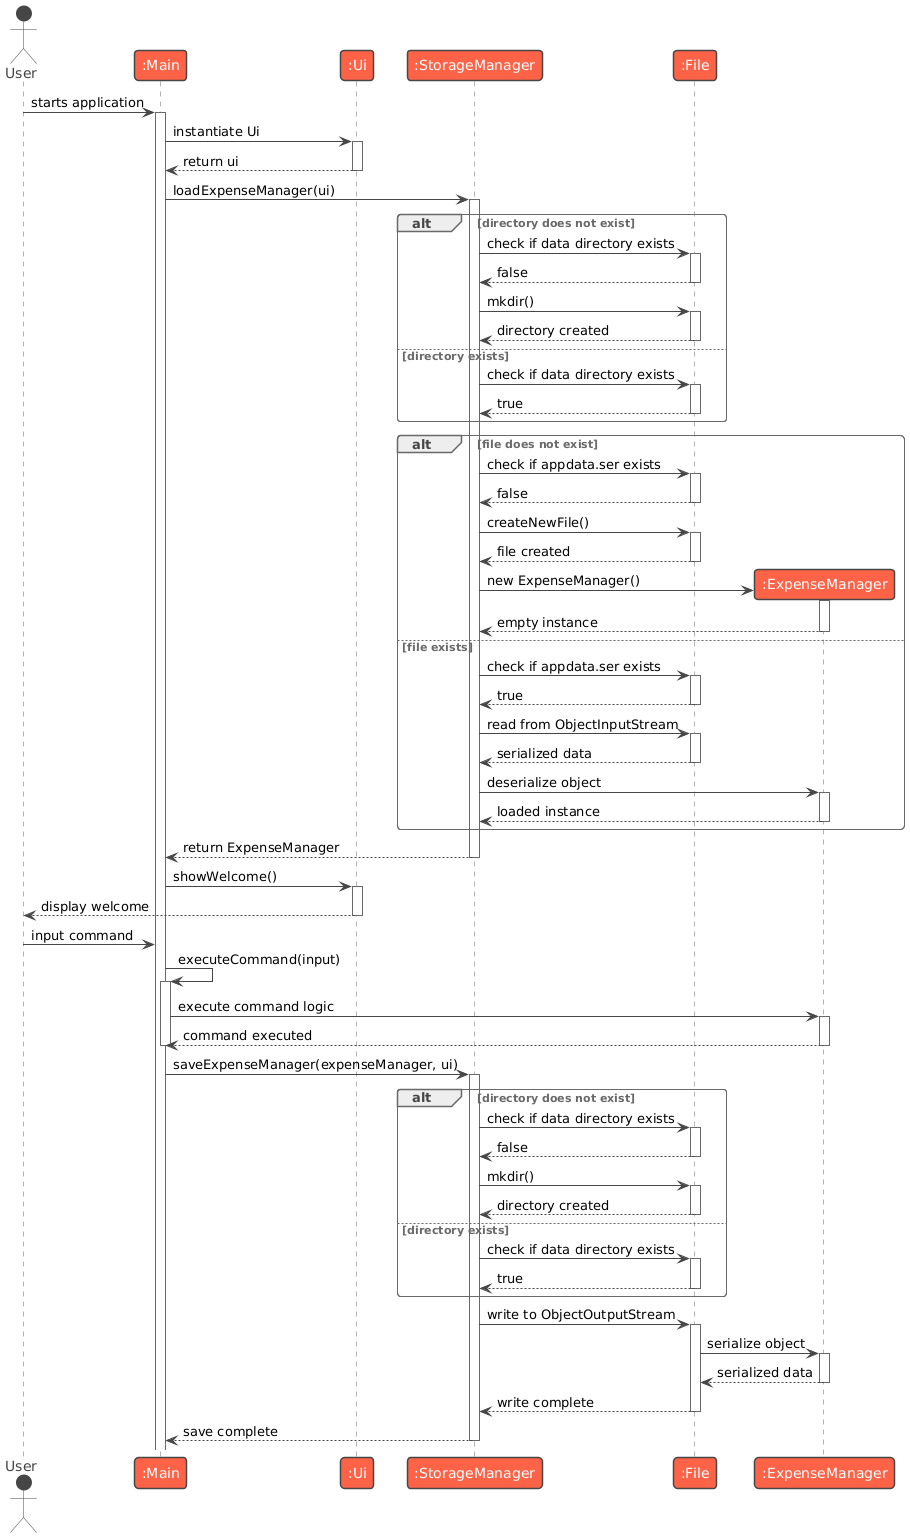

The diagram above was rendered by PlantUML. Its source (embedded in the PNG):
@startuml
'


!theme vibrant
actor User
participant ":Main" as Main
participant ":Ui" as Ui
participant ":StorageManager" as StorageManager
participant ":File" as File

User -> Main : starts application
activate Main

Main -> Ui : instantiate Ui
activate Ui
Ui --> Main : return ui
deactivate Ui

' Load ExpenseManager on startup
Main -> StorageManager : loadExpenseManager(ui)
activate StorageManager


alt directory does not exist
    StorageManager -> File : check if data directory exists
    activate File
    File --> StorageManager : false
    deactivate File
    StorageManager -> File : mkdir()
    activate File
    File --> StorageManager : directory created
    deactivate File
else directory exists
    StorageManager -> File : check if data directory exists
    activate File
    File --> StorageManager : true
    deactivate File
end
deactivate File

alt file does not exist
    StorageManager -> File : check if appdata.ser exists
    activate File
    File --> StorageManager : false
    deactivate File
    StorageManager -> File : createNewFile()
    activate File
    File --> StorageManager : file created
    deactivate File
    create participant ":ExpenseManager" as ExpenseManager
    StorageManager -> ExpenseManager : new ExpenseManager()
    activate ExpenseManager
    ExpenseManager --> StorageManager : empty instance
    deactivate ExpenseManager
else file exists
    StorageManager -> File : check if appdata.ser exists
    activate File
    File --> StorageManager : true
    deactivate File
    StorageManager -> File : read from ObjectInputStream
    activate File
    File --> StorageManager : serialized data
    deactivate File
    StorageManager -> ExpenseManager : deserialize object
    activate ExpenseManager
    ExpenseManager --> StorageManager : loaded instance
    deactivate ExpenseManager
end

StorageManager --> Main : return ExpenseManager
deactivate StorageManager

' Show welcome message
Main -> Ui : showWelcome()
activate Ui
Ui --> User : display welcome
deactivate Ui

' User input loop
User -> Main : input command
Main -> Main : executeCommand(input)
activate Main
Main -> ExpenseManager : execute command logic
activate ExpenseManager
ExpenseManager --> Main : command executed
deactivate ExpenseManager
deactivate Main

' Save ExpenseManager after command execution
Main -> StorageManager : saveExpenseManager(expenseManager, ui)
activate StorageManager

alt directory does not exist
    StorageManager -> File : check if data directory exists
    activate File
    File --> StorageManager : false
    deactivate File
    StorageManager -> File : mkdir()
    activate File
    File --> StorageManager : directory created
    deactivate File
else directory exists
    StorageManager -> File : check if data directory exists
    activate File
    File --> StorageManager : true
    deactivate File
end

StorageManager -> File : write to ObjectOutputStream
activate File
File -> ExpenseManager : serialize object
activate ExpenseManager
ExpenseManager --> File : serialized data
deactivate ExpenseManager
File --> StorageManager : write complete
deactivate File

StorageManager --> Main : save complete
deactivate StorageManager
@enduml